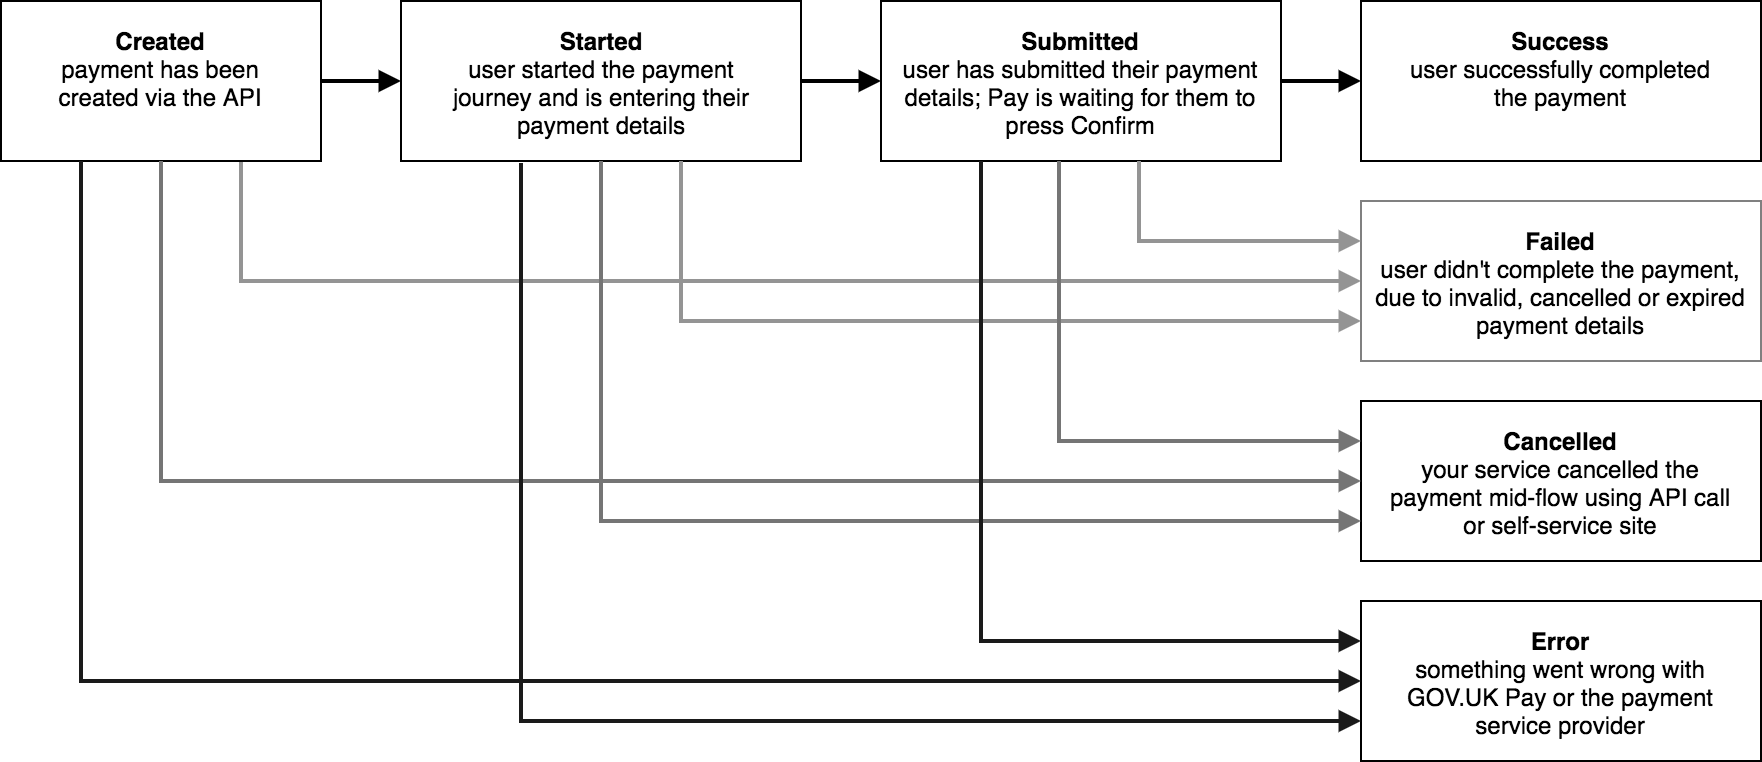

The diagram above was exported from draw.io. Its source (the exported page's mxGraphModel, read from the mxfile embedded in the PNG):
<mxGraphModel dx="972" dy="693" grid="1" gridSize="10" guides="1" tooltips="1" connect="1" arrows="1" fold="1" page="1" pageScale="1" pageWidth="900" pageHeight="400" background="#ffffff" math="0" shadow="0">
  <root>
    <mxCell id="0" />
    <mxCell id="1" parent="0" />
    <mxCell id="17" value="" style="edgeStyle=orthogonalEdgeStyle;rounded=0;html=1;endArrow=block;endFill=1;jettySize=auto;orthogonalLoop=1;entryX=0;entryY=0.5;strokeWidth=2;" parent="1" source="10" target="13" edge="1">
      <mxGeometry relative="1" as="geometry">
        <Array as="points" />
      </mxGeometry>
    </mxCell>
    <mxCell id="10" value="" style="whiteSpace=wrap;html=1;fillColor=none;strokeWidth=1;perimeterSpacing=0;" parent="1" vertex="1">
      <mxGeometry x="448" y="10" width="200" height="80" as="geometry" />
    </mxCell>
    <mxCell id="15" value="" style="edgeStyle=orthogonalEdgeStyle;html=1;jettySize=auto;orthogonalLoop=1;entryX=0;entryY=0.5;rounded=0;endArrow=block;endFill=1;strokeWidth=2;" parent="1" source="2" target="4" edge="1">
      <mxGeometry relative="1" as="geometry">
        <Array as="points" />
      </mxGeometry>
    </mxCell>
    <mxCell id="33" value="" style="edgeStyle=orthogonalEdgeStyle;rounded=0;html=1;endArrow=block;endFill=1;jettySize=auto;orthogonalLoop=1;fillColor=#fff2cc;strokeColor=#949494;entryX=0;entryY=0.5;strokeWidth=2;" parent="1" source="2" target="22" edge="1">
      <mxGeometry relative="1" as="geometry">
        <mxPoint x="690" y="170" as="targetPoint" />
        <Array as="points">
          <mxPoint x="128" y="150" />
        </Array>
      </mxGeometry>
    </mxCell>
    <mxCell id="2" value="" style="whiteSpace=wrap;html=1;fillColor=none;strokeWidth=1;perimeterSpacing=0;" parent="1" vertex="1">
      <mxGeometry x="8" y="10" width="160" height="80" as="geometry" />
    </mxCell>
    <mxCell id="16" value="" style="edgeStyle=orthogonalEdgeStyle;rounded=0;html=1;endArrow=block;endFill=1;jettySize=auto;orthogonalLoop=1;strokeWidth=2;" parent="1" source="4" edge="1">
      <mxGeometry relative="1" as="geometry">
        <mxPoint x="448" y="50" as="targetPoint" />
      </mxGeometry>
    </mxCell>
    <mxCell id="4" value="" style="whiteSpace=wrap;html=1;fillColor=none;strokeWidth=1;perimeterSpacing=0;" parent="1" vertex="1">
      <mxGeometry x="208" y="10" width="200" height="80" as="geometry" />
    </mxCell>
    <mxCell id="3" value="&lt;b&gt;Created&lt;/b&gt;&lt;div&gt;payment has been created via the API&lt;/div&gt;&lt;div&gt;&lt;br&gt;&lt;/div&gt;" style="text;html=1;strokeColor=none;fillColor=none;align=center;verticalAlign=middle;whiteSpace=wrap;" parent="1" vertex="1">
      <mxGeometry x="18" y="20" width="140" height="60" as="geometry" />
    </mxCell>
    <mxCell id="7" value="&lt;b&gt;Started&lt;/b&gt;&lt;div&gt;user started the payment journey and is entering their payment details&lt;/div&gt;" style="text;html=1;strokeColor=none;fillColor=none;align=center;verticalAlign=middle;whiteSpace=wrap;" parent="1" vertex="1">
      <mxGeometry x="221" y="20" width="175" height="60" as="geometry" />
    </mxCell>
    <mxCell id="8" value="&lt;b&gt;Submitted&lt;/b&gt;&lt;div&gt;user has submitted their payment details; Pay is waiting for them to press Confirm&lt;/div&gt;" style="text;html=1;strokeColor=none;fillColor=none;align=center;verticalAlign=middle;whiteSpace=wrap;" parent="1" vertex="1">
      <mxGeometry x="458" y="20" width="180" height="60" as="geometry" />
    </mxCell>
    <mxCell id="13" value="" style="whiteSpace=wrap;html=1;fillColor=none;strokeWidth=1;perimeterSpacing=0;" parent="1" vertex="1">
      <mxGeometry x="688" y="10" width="200" height="80" as="geometry" />
    </mxCell>
    <mxCell id="14" value="&lt;b&gt;Success&lt;/b&gt;&lt;div&gt;user successfully completed the payment&lt;/div&gt;&lt;div&gt;&lt;br&gt;&lt;/div&gt;" style="text;html=1;strokeColor=none;fillColor=none;align=center;verticalAlign=middle;whiteSpace=wrap;" parent="1" vertex="1">
      <mxGeometry x="703" y="20" width="170" height="60" as="geometry" />
    </mxCell>
    <mxCell id="18" value="" style="whiteSpace=wrap;html=1;fillColor=none;strokeWidth=1;perimeterSpacing=0;" parent="1" vertex="1">
      <mxGeometry x="688" y="310" width="200" height="80" as="geometry" />
    </mxCell>
    <mxCell id="19" value="&lt;b&gt;Error&lt;/b&gt;&lt;div&gt;something went wrong with GOV.UK Pay or the payment service provider&lt;/div&gt;" style="text;html=1;strokeColor=none;fillColor=none;align=center;verticalAlign=middle;whiteSpace=wrap;" parent="1" vertex="1">
      <mxGeometry x="698" y="320" width="180" height="60" as="geometry" />
    </mxCell>
    <mxCell id="20" value="" style="whiteSpace=wrap;html=1;fillColor=none;strokeWidth=1;perimeterSpacing=0;" parent="1" vertex="1">
      <mxGeometry x="688" y="210" width="200" height="80" as="geometry" />
    </mxCell>
    <mxCell id="21" value="&lt;b&gt;Cancelled&lt;/b&gt;&lt;br&gt;&lt;div&gt;your service cancelled the payment mid-flow using API call or self-service site&lt;/div&gt;" style="text;html=1;strokeColor=none;fillColor=none;align=center;verticalAlign=middle;whiteSpace=wrap;" parent="1" vertex="1">
      <mxGeometry x="698" y="220" width="180" height="60" as="geometry" />
    </mxCell>
    <mxCell id="22" value="" style="whiteSpace=wrap;html=1;fillColor=none;strokeWidth=1;perimeterSpacing=0;strokeColor=#808080;" parent="1" vertex="1">
      <mxGeometry x="688" y="110" width="200" height="80" as="geometry" />
    </mxCell>
    <mxCell id="23" value="&lt;b&gt;Failed&lt;/b&gt;&lt;br&gt;&lt;div&gt;user didn't complete the payment, due to invalid, cancelled or expired payment details&lt;/div&gt;" style="text;html=1;strokeColor=none;fillColor=none;align=center;verticalAlign=middle;whiteSpace=wrap;" parent="1" vertex="1">
      <mxGeometry x="693" y="120" width="190" height="60" as="geometry" />
    </mxCell>
    <mxCell id="34" value="" style="edgeStyle=orthogonalEdgeStyle;rounded=0;html=1;endArrow=block;endFill=1;jettySize=auto;orthogonalLoop=1;strokeWidth=2;fillColor=#ffe6cc;strokeColor=#757575;" parent="1" edge="1">
      <mxGeometry x="87.66666666666674" y="190" as="geometry">
        <mxPoint x="88" y="90" as="sourcePoint" />
        <mxPoint x="688" y="250" as="targetPoint" />
        <Array as="points">
          <mxPoint x="88" y="250" />
          <mxPoint x="688" y="250" />
        </Array>
      </mxGeometry>
    </mxCell>
    <mxCell id="35" value="" style="edgeStyle=orthogonalEdgeStyle;rounded=0;html=1;endArrow=block;endFill=1;jettySize=auto;orthogonalLoop=1;entryX=0;entryY=0.5;exitX=0.25;exitY=1;strokeWidth=2;strokeColor=#1A1A1A;" parent="1" source="2" target="18" edge="1">
      <mxGeometry x="67.66666666666674" y="190" as="geometry">
        <mxPoint x="88" y="90" as="sourcePoint" />
        <mxPoint x="667.6666666666667" y="249.66666666666674" as="targetPoint" />
        <Array as="points">
          <mxPoint x="48" y="350" />
        </Array>
      </mxGeometry>
    </mxCell>
    <mxCell id="52" value="" style="edgeStyle=orthogonalEdgeStyle;rounded=0;html=1;endArrow=block;endFill=1;jettySize=auto;orthogonalLoop=1;fillColor=#fff2cc;strokeColor=#949494;strokeWidth=2;entryX=0;entryY=0.75;" parent="1" target="22" edge="1">
      <mxGeometry x="358.28571428571445" y="109.99999999999989" as="geometry">
        <mxPoint x="348" y="90" as="sourcePoint" />
        <mxPoint x="638" y="170" as="targetPoint" />
        <Array as="points">
          <mxPoint x="348" y="90" />
          <mxPoint x="348" y="170" />
        </Array>
      </mxGeometry>
    </mxCell>
    <mxCell id="53" value="" style="edgeStyle=orthogonalEdgeStyle;rounded=0;html=1;endArrow=block;endFill=1;jettySize=auto;orthogonalLoop=1;strokeWidth=2;fillColor=#ffe6cc;strokeColor=#757575;entryX=0;entryY=0.75;" parent="1" source="4" target="20" edge="1">
      <mxGeometry x="317.66666666666674" y="210" as="geometry">
        <mxPoint x="308" y="93" as="sourcePoint" />
        <mxPoint x="658" y="270" as="targetPoint" />
        <Array as="points">
          <mxPoint x="308" y="270" />
        </Array>
      </mxGeometry>
    </mxCell>
    <mxCell id="54" value="" style="edgeStyle=orthogonalEdgeStyle;rounded=0;html=1;endArrow=block;endFill=1;jettySize=auto;orthogonalLoop=1;strokeWidth=2;strokeColor=#1A1A1A;entryX=0;entryY=0.75;exitX=0.302;exitY=1.009;exitPerimeter=0;" parent="1" source="4" target="18" edge="1">
      <mxGeometry x="297.66666666666674" y="210" as="geometry">
        <mxPoint x="269" y="110" as="sourcePoint" />
        <mxPoint x="678" y="370" as="targetPoint" />
        <Array as="points">
          <mxPoint x="268" y="370" />
        </Array>
      </mxGeometry>
    </mxCell>
    <mxCell id="55" value="" style="edgeStyle=orthogonalEdgeStyle;rounded=0;html=1;endArrow=block;endFill=1;jettySize=auto;orthogonalLoop=1;fillColor=#fff2cc;strokeColor=#949494;strokeWidth=2;" parent="1" edge="1">
      <mxGeometry x="587.2857142857144" y="69.99999999999989" as="geometry">
        <mxPoint x="577" y="90" as="sourcePoint" />
        <mxPoint x="688" y="130" as="targetPoint" />
        <Array as="points">
          <mxPoint x="577" y="130" />
        </Array>
      </mxGeometry>
    </mxCell>
    <mxCell id="56" value="" style="edgeStyle=orthogonalEdgeStyle;rounded=0;html=1;endArrow=block;endFill=1;jettySize=auto;orthogonalLoop=1;strokeWidth=2;fillColor=#ffe6cc;strokeColor=#757575;" parent="1" edge="1">
      <mxGeometry x="546.6666666666667" y="170" as="geometry">
        <mxPoint x="537" y="90" as="sourcePoint" />
        <mxPoint x="688" y="230" as="targetPoint" />
        <Array as="points">
          <mxPoint x="537" y="230" />
        </Array>
      </mxGeometry>
    </mxCell>
    <mxCell id="57" value="" style="edgeStyle=orthogonalEdgeStyle;rounded=0;html=1;endArrow=block;endFill=1;jettySize=auto;orthogonalLoop=1;strokeWidth=2;strokeColor=#1A1A1A;" parent="1" edge="1">
      <mxGeometry x="526.6666666666667" y="170" as="geometry">
        <mxPoint x="498" y="90" as="sourcePoint" />
        <mxPoint x="688" y="330" as="targetPoint" />
        <Array as="points">
          <mxPoint x="498" y="330" />
        </Array>
      </mxGeometry>
    </mxCell>
  </root>
</mxGraphModel>